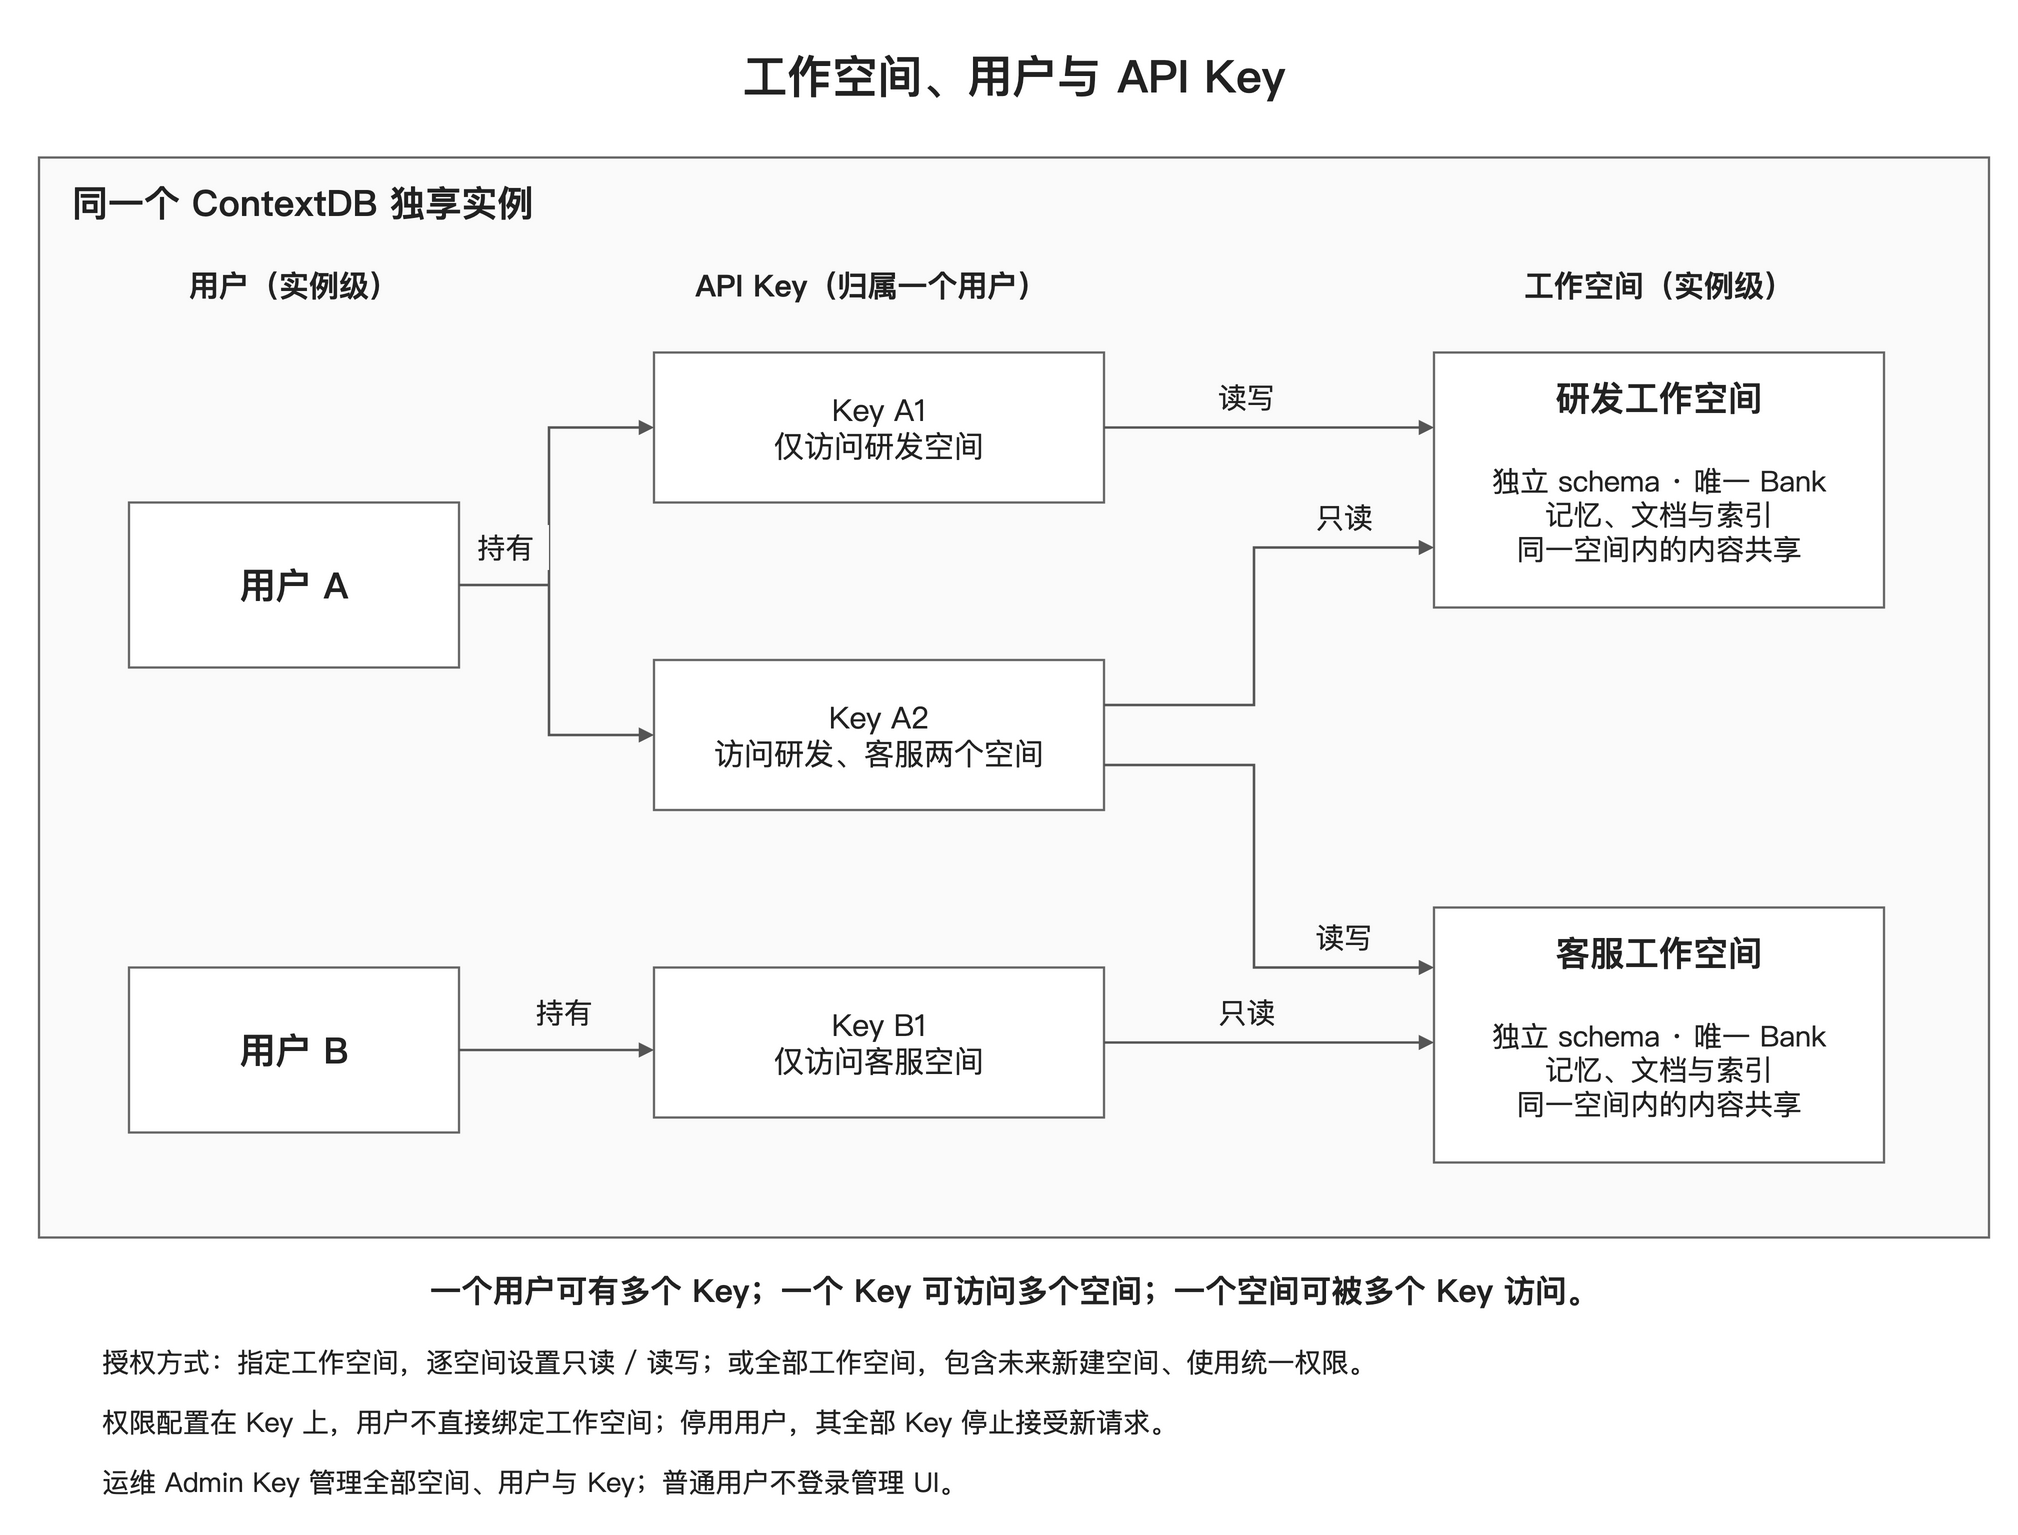

The diagram above was exported from draw.io. Its source (the exported page's mxGraphModel, read from the mxfile embedded in the PNG):
<mxGraphModel dx="1360" dy="1030" grid="1" gridSize="10" guides="1" tooltips="1" connect="1" arrows="1" fold="1" page="1" pageScale="1" pageWidth="1360" pageHeight="1030" math="0" shadow="0">
  <root>
    <mxCell id="0" />
    <mxCell id="1" parent="0" />
    <mxCell id="title" value="工作空间、用户与 API Key" style="text;html=0;strokeColor=none;fillColor=none;align=center;verticalAlign=middle;whiteSpace=wrap;rounded=0;fontFamily=PingFang SC;fontColor=#222222;fontSize=20;fontSize=30;fontStyle=1;" vertex="1" parent="1">
      <mxGeometry as="geometry" x="30" y="20" width="1300" height="50" />
    </mxCell>
    <mxCell id="scope" value="" style="rounded=0;html=0;whiteSpace=wrap;align=center;verticalAlign=middle;fillColor=#ffffff;strokeColor=#666666;strokeWidth=1.5;fontFamily=PingFang SC;fontColor=#222222;fontSize=20;fillColor=#fafafa;" vertex="1" parent="1">
      <mxGeometry as="geometry" x="30" y="100" width="1300" height="720" />
    </mxCell>
    <mxCell id="scope-title" value="同一个 ContextDB 独享实例" style="text;html=0;strokeColor=none;fillColor=none;align=center;verticalAlign=middle;whiteSpace=wrap;rounded=0;fontFamily=PingFang SC;fontColor=#222222;fontSize=20;align=left;fontSize=24;fontStyle=1;" vertex="1" parent="1">
      <mxGeometry as="geometry" x="50" y="110" width="1260" height="40" />
    </mxCell>
    <mxCell id="users-title" value="用户（实例级）" style="text;html=0;strokeColor=none;fillColor=none;align=center;verticalAlign=middle;whiteSpace=wrap;rounded=0;fontFamily=PingFang SC;fontColor=#222222;fontSize=20;fontStyle=1;" vertex="1" parent="1">
      <mxGeometry as="geometry" x="80" y="165" width="240" height="40" />
    </mxCell>
    <mxCell id="keys-title" value="API Key（归属一个用户）" style="text;html=0;strokeColor=none;fillColor=none;align=center;verticalAlign=middle;whiteSpace=wrap;rounded=0;fontFamily=PingFang SC;fontColor=#222222;fontSize=20;fontStyle=1;" vertex="1" parent="1">
      <mxGeometry as="geometry" x="430" y="165" width="310" height="40" />
    </mxCell>
    <mxCell id="spaces-title" value="工作空间（实例级）" style="text;html=0;strokeColor=none;fillColor=none;align=center;verticalAlign=middle;whiteSpace=wrap;rounded=0;fontFamily=PingFang SC;fontColor=#222222;fontSize=20;fontStyle=1;" vertex="1" parent="1">
      <mxGeometry as="geometry" x="960" y="165" width="300" height="40" />
    </mxCell>
    <mxCell id="user-a" value="用户 A" style="rounded=0;html=0;whiteSpace=wrap;align=center;verticalAlign=middle;fillColor=#ffffff;strokeColor=#666666;strokeWidth=1.5;fontFamily=PingFang SC;fontColor=#222222;fontSize=20;fontSize=24;fontStyle=1;" vertex="1" parent="1">
      <mxGeometry as="geometry" x="90" y="330" width="220" height="110" />
    </mxCell>
    <mxCell id="user-b" value="用户 B" style="rounded=0;html=0;whiteSpace=wrap;align=center;verticalAlign=middle;fillColor=#ffffff;strokeColor=#666666;strokeWidth=1.5;fontFamily=PingFang SC;fontColor=#222222;fontSize=20;fontSize=24;fontStyle=1;" vertex="1" parent="1">
      <mxGeometry as="geometry" x="90" y="640" width="220" height="110" />
    </mxCell>
    <mxCell id="key-a1" value="Key A1&#10;仅访问研发空间" style="rounded=0;html=0;whiteSpace=wrap;align=center;verticalAlign=middle;fillColor=#ffffff;strokeColor=#666666;strokeWidth=1.5;fontFamily=PingFang SC;fontColor=#222222;fontSize=20;" vertex="1" parent="1">
      <mxGeometry as="geometry" x="440" y="230" width="300" height="100" />
    </mxCell>
    <mxCell id="key-a2" value="Key A2&#10;访问研发、客服两个空间" style="rounded=0;html=0;whiteSpace=wrap;align=center;verticalAlign=middle;fillColor=#ffffff;strokeColor=#666666;strokeWidth=1.5;fontFamily=PingFang SC;fontColor=#222222;fontSize=20;" vertex="1" parent="1">
      <mxGeometry as="geometry" x="440" y="435" width="300" height="100" />
    </mxCell>
    <mxCell id="key-b1" value="Key B1&#10;仅访问客服空间" style="rounded=0;html=0;whiteSpace=wrap;align=center;verticalAlign=middle;fillColor=#ffffff;strokeColor=#666666;strokeWidth=1.5;fontFamily=PingFang SC;fontColor=#222222;fontSize=20;" vertex="1" parent="1">
      <mxGeometry as="geometry" x="440" y="640" width="300" height="100" />
    </mxCell>
    <mxCell id="research" value="" style="rounded=0;html=0;whiteSpace=wrap;align=center;verticalAlign=middle;fillColor=#ffffff;strokeColor=#666666;strokeWidth=1.5;fontFamily=PingFang SC;fontColor=#222222;fontSize=20;" vertex="1" parent="1">
      <mxGeometry as="geometry" x="960" y="230" width="300" height="170" />
    </mxCell>
    <mxCell id="research-title" value="研发工作空间" style="text;html=0;strokeColor=none;fillColor=none;align=center;verticalAlign=middle;whiteSpace=wrap;rounded=0;fontFamily=PingFang SC;fontColor=#222222;fontSize=20;fontSize=23;fontStyle=1;" vertex="1" parent="1">
      <mxGeometry as="geometry" x="975" y="240" width="270" height="40" />
    </mxCell>
    <mxCell id="research-body" value="独立 schema · 唯一 Bank&#10;记忆、文档与索引&#10;同一空间内的内容共享" style="text;html=0;strokeColor=none;fillColor=none;align=center;verticalAlign=middle;whiteSpace=wrap;rounded=0;fontFamily=PingFang SC;fontColor=#222222;fontSize=20;fontSize=19;" vertex="1" parent="1">
      <mxGeometry as="geometry" x="975" y="285" width="270" height="105" />
    </mxCell>
    <mxCell id="support" value="" style="rounded=0;html=0;whiteSpace=wrap;align=center;verticalAlign=middle;fillColor=#ffffff;strokeColor=#666666;strokeWidth=1.5;fontFamily=PingFang SC;fontColor=#222222;fontSize=20;" vertex="1" parent="1">
      <mxGeometry as="geometry" x="960" y="600" width="300" height="170" />
    </mxCell>
    <mxCell id="support-title" value="客服工作空间" style="text;html=0;strokeColor=none;fillColor=none;align=center;verticalAlign=middle;whiteSpace=wrap;rounded=0;fontFamily=PingFang SC;fontColor=#222222;fontSize=20;fontSize=23;fontStyle=1;" vertex="1" parent="1">
      <mxGeometry as="geometry" x="975" y="610" width="270" height="40" />
    </mxCell>
    <mxCell id="support-body" value="独立 schema · 唯一 Bank&#10;记忆、文档与索引&#10;同一空间内的内容共享" style="text;html=0;strokeColor=none;fillColor=none;align=center;verticalAlign=middle;whiteSpace=wrap;rounded=0;fontFamily=PingFang SC;fontColor=#222222;fontSize=20;fontSize=19;" vertex="1" parent="1">
      <mxGeometry as="geometry" x="975" y="655" width="270" height="105" />
    </mxCell>
    <mxCell id="owns-a1" style="edgeStyle=orthogonalEdgeStyle;rounded=0;html=0;endArrow=block;endFill=1;strokeColor=#555555;strokeWidth=1.6;exitX=1;exitY=0.5;entryX=0;entryY=0.5;" edge="1" parent="1" source="user-a" target="key-a1">
      <mxGeometry as="geometry" relative="1">
        <Array as="points">
          <mxPoint x="370" y="385" />
          <mxPoint x="370" y="280" />
        </Array>
      </mxGeometry>
    </mxCell>
    <mxCell id="owns-a2" style="edgeStyle=orthogonalEdgeStyle;rounded=0;html=0;endArrow=block;endFill=1;strokeColor=#555555;strokeWidth=1.6;exitX=1;exitY=0.5;entryX=0;entryY=0.5;" edge="1" parent="1" source="user-a" target="key-a2">
      <mxGeometry as="geometry" relative="1">
        <Array as="points">
          <mxPoint x="370" y="385" />
          <mxPoint x="370" y="485" />
        </Array>
      </mxGeometry>
    </mxCell>
    <mxCell id="owns-b1" style="edgeStyle=orthogonalEdgeStyle;rounded=0;html=0;endArrow=block;endFill=1;strokeColor=#555555;strokeWidth=1.6;exitX=1;exitY=0.5;entryX=0;entryY=0.55;" edge="1" parent="1" source="user-b" target="key-b1">
      <mxGeometry as="geometry" relative="1" />
    </mxCell>
    <mxCell id="grant-a1-research" style="edgeStyle=orthogonalEdgeStyle;rounded=0;html=0;endArrow=block;endFill=1;strokeColor=#555555;strokeWidth=1.6;exitX=1;exitY=0.5;entryX=0;entryY=0.2941176471;" edge="1" parent="1" source="key-a1" target="research">
      <mxGeometry as="geometry" relative="1" />
    </mxCell>
    <mxCell id="grant-a2-research" style="edgeStyle=orthogonalEdgeStyle;rounded=0;html=0;endArrow=block;endFill=1;strokeColor=#555555;strokeWidth=1.6;exitX=1;exitY=0.3;entryX=0;entryY=0.7647058824;" edge="1" parent="1" source="key-a2" target="research">
      <mxGeometry as="geometry" relative="1">
        <Array as="points">
          <mxPoint x="840" y="465" />
          <mxPoint x="840" y="360" />
        </Array>
      </mxGeometry>
    </mxCell>
    <mxCell id="grant-a2-support" style="edgeStyle=orthogonalEdgeStyle;rounded=0;html=0;endArrow=block;endFill=1;strokeColor=#555555;strokeWidth=1.6;exitX=1;exitY=0.7;entryX=0;entryY=0.2352941176;" edge="1" parent="1" source="key-a2" target="support">
      <mxGeometry as="geometry" relative="1">
        <Array as="points">
          <mxPoint x="840" y="505" />
          <mxPoint x="840" y="640" />
        </Array>
      </mxGeometry>
    </mxCell>
    <mxCell id="grant-b1-support" style="edgeStyle=orthogonalEdgeStyle;rounded=0;html=0;endArrow=block;endFill=1;strokeColor=#555555;strokeWidth=1.6;exitX=1;exitY=0.5;entryX=0;entryY=0.5294117647;" edge="1" parent="1" source="key-b1" target="support">
      <mxGeometry as="geometry" relative="1" />
    </mxCell>
    <mxCell id="owns-a-label" value="持有" style="text;html=0;strokeColor=none;fillColor=none;align=center;verticalAlign=middle;whiteSpace=wrap;rounded=0;fontFamily=PingFang SC;fontColor=#222222;fontSize=20;fontSize=19;fillColor=#fafafa;" vertex="1" parent="1">
      <mxGeometry as="geometry" x="312" y="345" width="58" height="30" />
    </mxCell>
    <mxCell id="owns-b-label" value="持有" style="text;html=0;strokeColor=none;fillColor=none;align=center;verticalAlign=middle;whiteSpace=wrap;rounded=0;fontFamily=PingFang SC;fontColor=#222222;fontSize=20;fontSize=19;fillColor=#fafafa;" vertex="1" parent="1">
      <mxGeometry as="geometry" x="345" y="655" width="70" height="30" />
    </mxCell>
    <mxCell id="a1-rw" value="读写" style="text;html=0;strokeColor=none;fillColor=none;align=center;verticalAlign=middle;whiteSpace=wrap;rounded=0;fontFamily=PingFang SC;fontColor=#222222;fontSize=20;fontSize=19;fillColor=#fafafa;" vertex="1" parent="1">
      <mxGeometry as="geometry" x="785" y="245" width="100" height="30" />
    </mxCell>
    <mxCell id="a2-ro" value="只读" style="text;html=0;strokeColor=none;fillColor=none;align=center;verticalAlign=middle;whiteSpace=wrap;rounded=0;fontFamily=PingFang SC;fontColor=#222222;fontSize=20;fontSize=19;fillColor=#fafafa;" vertex="1" parent="1">
      <mxGeometry as="geometry" x="850" y="325" width="100" height="30" />
    </mxCell>
    <mxCell id="a2-rw" value="读写" style="text;html=0;strokeColor=none;fillColor=none;align=center;verticalAlign=middle;whiteSpace=wrap;rounded=0;fontFamily=PingFang SC;fontColor=#222222;fontSize=20;fontSize=19;fillColor=#fafafa;" vertex="1" parent="1">
      <mxGeometry as="geometry" x="850" y="605" width="100" height="30" />
    </mxCell>
    <mxCell id="b1-ro" value="只读" style="text;html=0;strokeColor=none;fillColor=none;align=center;verticalAlign=middle;whiteSpace=wrap;rounded=0;fontFamily=PingFang SC;fontColor=#222222;fontSize=20;fontSize=19;fillColor=#fafafa;" vertex="1" parent="1">
      <mxGeometry as="geometry" x="785" y="655" width="100" height="30" />
    </mxCell>
    <mxCell id="relation-note" value="一个用户可有多个 Key；一个 Key 可访问多个空间；一个空间可被多个 Key 访问。" style="text;html=0;strokeColor=none;fillColor=none;align=center;verticalAlign=middle;whiteSpace=wrap;rounded=0;fontFamily=PingFang SC;fontColor=#222222;fontSize=20;fontSize=21;fontStyle=1;" vertex="1" parent="1">
      <mxGeometry as="geometry" x="70" y="835" width="1220" height="40" />
    </mxCell>
    <mxCell id="mode-note" value="授权方式：指定工作空间，逐空间设置只读 / 读写；或全部工作空间，包含未来新建空间、使用统一权限。" style="text;html=0;strokeColor=none;fillColor=none;align=center;verticalAlign=middle;whiteSpace=wrap;rounded=0;fontFamily=PingFang SC;fontColor=#222222;fontSize=20;align=left;fontSize=18;" vertex="1" parent="1">
      <mxGeometry as="geometry" x="70" y="885" width="1220" height="35" />
    </mxCell>
    <mxCell id="disable-note" value="权限配置在 Key 上，用户不直接绑定工作空间；停用用户，其全部 Key 停止接受新请求。" style="text;html=0;strokeColor=none;fillColor=none;align=center;verticalAlign=middle;whiteSpace=wrap;rounded=0;fontFamily=PingFang SC;fontColor=#222222;fontSize=20;align=left;fontSize=18;" vertex="1" parent="1">
      <mxGeometry as="geometry" x="70" y="925" width="1220" height="35" />
    </mxCell>
    <mxCell id="admin-note" value="运维 Admin Key 管理全部空间、用户与 Key；普通用户不登录管理 UI。" style="text;html=0;strokeColor=none;fillColor=none;align=center;verticalAlign=middle;whiteSpace=wrap;rounded=0;fontFamily=PingFang SC;fontColor=#222222;fontSize=20;align=left;fontSize=18;" vertex="1" parent="1">
      <mxGeometry as="geometry" x="70" y="965" width="1220" height="35" />
    </mxCell>
  </root>
</mxGraphModel>